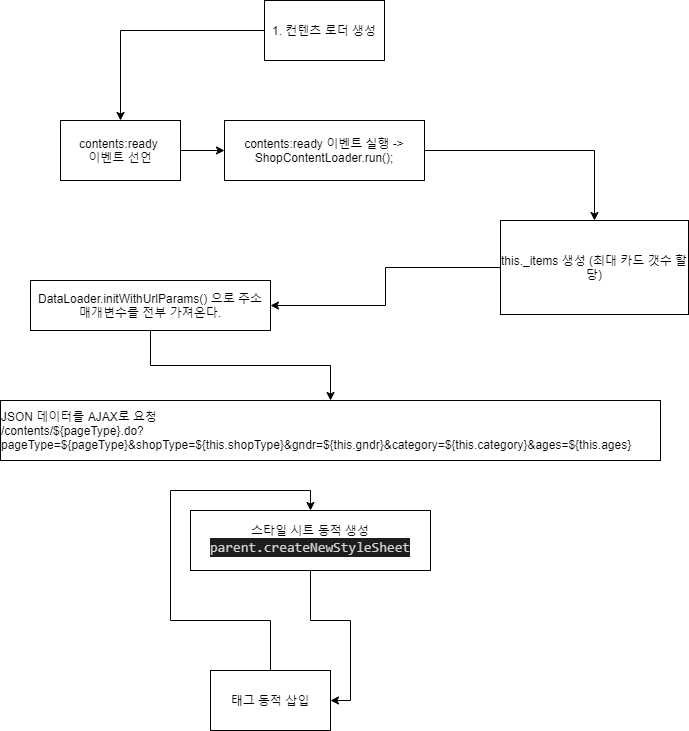

The diagram above was exported from draw.io. Its source (the exported page's mxGraphModel, read from the mxfile embedded in the PNG):
<mxGraphModel dx="1422" dy="762" grid="1" gridSize="10" guides="1" tooltips="1" connect="1" arrows="1" fold="1" page="1" pageScale="1" pageWidth="827" pageHeight="1169" math="0" shadow="0">
  <root>
    <mxCell id="0" />
    <mxCell id="1" parent="0" />
    <mxCell id="l_k3ivNnO-BoDShVxHaq-22" value="" style="group" vertex="1" connectable="0" parent="1">
      <mxGeometry x="90" y="30" width="688" height="730" as="geometry" />
    </mxCell>
    <mxCell id="l_k3ivNnO-BoDShVxHaq-1" value="1. 컨텐츠 로더 생성" style="rounded=0;whiteSpace=wrap;html=1;" vertex="1" parent="l_k3ivNnO-BoDShVxHaq-22">
      <mxGeometry x="264" width="120" height="60" as="geometry" />
    </mxCell>
    <mxCell id="l_k3ivNnO-BoDShVxHaq-2" value="contents:ready &lt;br&gt;이벤트 선언" style="rounded=0;whiteSpace=wrap;html=1;" vertex="1" parent="l_k3ivNnO-BoDShVxHaq-22">
      <mxGeometry x="60" y="120" width="120" height="60" as="geometry" />
    </mxCell>
    <mxCell id="l_k3ivNnO-BoDShVxHaq-8" style="edgeStyle=orthogonalEdgeStyle;rounded=0;orthogonalLoop=1;jettySize=auto;html=1;entryX=0.5;entryY=0;entryDx=0;entryDy=0;" edge="1" parent="l_k3ivNnO-BoDShVxHaq-22" source="l_k3ivNnO-BoDShVxHaq-1" target="l_k3ivNnO-BoDShVxHaq-2">
      <mxGeometry relative="1" as="geometry" />
    </mxCell>
    <mxCell id="l_k3ivNnO-BoDShVxHaq-4" value="contents:ready 이벤트 실행 -&gt; ShopContentLoader.run();" style="rounded=0;whiteSpace=wrap;html=1;" vertex="1" parent="l_k3ivNnO-BoDShVxHaq-22">
      <mxGeometry x="224" y="120" width="200" height="60" as="geometry" />
    </mxCell>
    <mxCell id="l_k3ivNnO-BoDShVxHaq-9" style="edgeStyle=orthogonalEdgeStyle;rounded=0;orthogonalLoop=1;jettySize=auto;html=1;entryX=0;entryY=0.5;entryDx=0;entryDy=0;" edge="1" parent="l_k3ivNnO-BoDShVxHaq-22" source="l_k3ivNnO-BoDShVxHaq-2" target="l_k3ivNnO-BoDShVxHaq-4">
      <mxGeometry relative="1" as="geometry" />
    </mxCell>
    <mxCell id="l_k3ivNnO-BoDShVxHaq-5" value="this._items 생성 (최대 카드 갯수 할당)" style="rounded=0;whiteSpace=wrap;html=1;" vertex="1" parent="l_k3ivNnO-BoDShVxHaq-22">
      <mxGeometry x="500" y="220" width="188" height="94" as="geometry" />
    </mxCell>
    <mxCell id="l_k3ivNnO-BoDShVxHaq-10" style="edgeStyle=orthogonalEdgeStyle;rounded=0;orthogonalLoop=1;jettySize=auto;html=1;entryX=0.5;entryY=0;entryDx=0;entryDy=0;" edge="1" parent="l_k3ivNnO-BoDShVxHaq-22" source="l_k3ivNnO-BoDShVxHaq-4" target="l_k3ivNnO-BoDShVxHaq-5">
      <mxGeometry relative="1" as="geometry" />
    </mxCell>
    <mxCell id="l_k3ivNnO-BoDShVxHaq-6" value="DataLoader.initWithUrlParams() 으로 주소 매개변수를 전부 가져온다." style="rounded=0;whiteSpace=wrap;html=1;" vertex="1" parent="l_k3ivNnO-BoDShVxHaq-22">
      <mxGeometry x="30" y="280" width="240" height="50" as="geometry" />
    </mxCell>
    <mxCell id="l_k3ivNnO-BoDShVxHaq-11" style="edgeStyle=orthogonalEdgeStyle;rounded=0;orthogonalLoop=1;jettySize=auto;html=1;" edge="1" parent="l_k3ivNnO-BoDShVxHaq-22" source="l_k3ivNnO-BoDShVxHaq-5" target="l_k3ivNnO-BoDShVxHaq-6">
      <mxGeometry relative="1" as="geometry" />
    </mxCell>
    <mxCell id="l_k3ivNnO-BoDShVxHaq-7" value="&lt;div style=&quot;text-align: left&quot;&gt;&lt;span&gt;JSON 데이터를 AJAX로 요청&lt;/span&gt;&lt;/div&gt;&lt;div style=&quot;text-align: left&quot;&gt;&lt;span&gt;/contents/${pageType}.do?pageType=${pageType}&amp;amp;shopType=${this.shopType}&amp;amp;gndr=${this.gndr}&amp;amp;category=${this.category}&amp;amp;ages=${this.ages}&lt;/span&gt;&lt;/div&gt;" style="rounded=0;whiteSpace=wrap;html=1;" vertex="1" parent="l_k3ivNnO-BoDShVxHaq-22">
      <mxGeometry y="400" width="660" height="60" as="geometry" />
    </mxCell>
    <mxCell id="l_k3ivNnO-BoDShVxHaq-12" style="edgeStyle=orthogonalEdgeStyle;rounded=0;orthogonalLoop=1;jettySize=auto;html=1;exitX=0.5;exitY=1;exitDx=0;exitDy=0;entryX=0.5;entryY=0;entryDx=0;entryDy=0;" edge="1" parent="l_k3ivNnO-BoDShVxHaq-22" source="l_k3ivNnO-BoDShVxHaq-6" target="l_k3ivNnO-BoDShVxHaq-7">
      <mxGeometry relative="1" as="geometry">
        <mxPoint x="250" y="440" as="targetPoint" />
      </mxGeometry>
    </mxCell>
    <mxCell id="l_k3ivNnO-BoDShVxHaq-15" value="스타일 시트 동적 생성&lt;br&gt;&lt;div style=&quot;color: rgb(212 , 212 , 212) ; background-color: rgb(30 , 30 , 30) ; font-family: &amp;#34;consolas&amp;#34; , &amp;#34;courier new&amp;#34; , monospace ; font-size: 14px ; line-height: 19px&quot;&gt;parent.createNewStyleSheet&lt;/div&gt;" style="rounded=0;whiteSpace=wrap;html=1;" vertex="1" parent="l_k3ivNnO-BoDShVxHaq-22">
      <mxGeometry x="190" y="510" width="240" height="60" as="geometry" />
    </mxCell>
    <mxCell id="l_k3ivNnO-BoDShVxHaq-21" style="edgeStyle=orthogonalEdgeStyle;rounded=0;orthogonalLoop=1;jettySize=auto;html=1;entryX=0.5;entryY=0;entryDx=0;entryDy=0;" edge="1" parent="l_k3ivNnO-BoDShVxHaq-22" source="l_k3ivNnO-BoDShVxHaq-16" target="l_k3ivNnO-BoDShVxHaq-15">
      <mxGeometry relative="1" as="geometry" />
    </mxCell>
    <mxCell id="l_k3ivNnO-BoDShVxHaq-16" value="태그 동적 삽입" style="rounded=0;whiteSpace=wrap;html=1;" vertex="1" parent="l_k3ivNnO-BoDShVxHaq-22">
      <mxGeometry x="210" y="670" width="120" height="60" as="geometry" />
    </mxCell>
    <mxCell id="l_k3ivNnO-BoDShVxHaq-18" style="edgeStyle=orthogonalEdgeStyle;rounded=0;orthogonalLoop=1;jettySize=auto;html=1;exitX=0.5;exitY=1;exitDx=0;exitDy=0;entryX=1;entryY=0.5;entryDx=0;entryDy=0;" edge="1" parent="l_k3ivNnO-BoDShVxHaq-22" source="l_k3ivNnO-BoDShVxHaq-15" target="l_k3ivNnO-BoDShVxHaq-16">
      <mxGeometry relative="1" as="geometry">
        <mxPoint x="310" y="630" as="targetPoint" />
      </mxGeometry>
    </mxCell>
  </root>
</mxGraphModel>